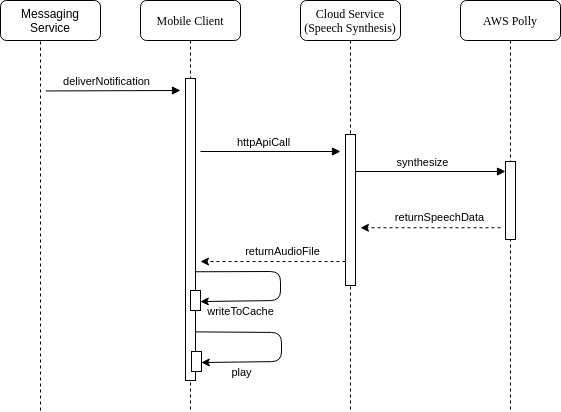

The diagram above was exported from draw.io. Its source (the exported page's mxGraphModel, read from the mxfile embedded in the PNG):
<mxGraphModel dx="1249" dy="640" grid="1" gridSize="10" guides="1" tooltips="1" connect="1" arrows="1" fold="1" page="1" pageScale="1" pageWidth="1100" pageHeight="850" background="none" math="0" shadow="0">
  <root>
    <mxCell id="0" />
    <mxCell id="1" parent="0" />
    <mxCell id="7baba1c4bc27f4b0-2" value="Mobile Client" style="shape=umlLifeline;perimeter=lifelinePerimeter;whiteSpace=wrap;html=1;container=1;collapsible=0;recursiveResize=0;outlineConnect=0;rounded=1;shadow=0;comic=0;labelBackgroundColor=none;strokeWidth=1;fontFamily=Verdana;fontSize=12;align=center;" parent="1" vertex="1">
      <mxGeometry x="240" y="80" width="100" height="410" as="geometry" />
    </mxCell>
    <mxCell id="7baba1c4bc27f4b0-19" value="" style="html=1;points=[];perimeter=orthogonalPerimeter;rounded=0;shadow=0;comic=0;labelBackgroundColor=none;strokeWidth=1;fontFamily=Verdana;fontSize=12;align=center;" parent="7baba1c4bc27f4b0-2" vertex="1">
      <mxGeometry x="45" y="78" width="10" height="302" as="geometry" />
    </mxCell>
    <mxCell id="7baba1c4bc27f4b0-4" value="Cloud Service&lt;br&gt;(Speech Synthesis)" style="shape=umlLifeline;perimeter=lifelinePerimeter;whiteSpace=wrap;html=1;container=1;collapsible=0;recursiveResize=0;outlineConnect=0;rounded=1;shadow=0;comic=0;labelBackgroundColor=none;strokeWidth=1;fontFamily=Verdana;fontSize=12;align=center;" parent="1" vertex="1">
      <mxGeometry x="400" y="80" width="100" height="410" as="geometry" />
    </mxCell>
    <mxCell id="7baba1c4bc27f4b0-5" value="AWS Polly" style="shape=umlLifeline;perimeter=lifelinePerimeter;whiteSpace=wrap;html=1;container=1;collapsible=0;recursiveResize=0;outlineConnect=0;rounded=1;shadow=0;comic=0;labelBackgroundColor=none;strokeWidth=1;fontFamily=Verdana;fontSize=12;align=center;" parent="1" vertex="1">
      <mxGeometry x="560" y="80" width="100" height="410" as="geometry" />
    </mxCell>
    <mxCell id="5G0cwY0S1-vX1qF4057m-20" value="" style="html=1;points=[];perimeter=orthogonalPerimeter;rounded=0;shadow=0;comic=0;labelBackgroundColor=none;strokeWidth=1;fontFamily=Verdana;fontSize=12;align=center;" parent="7baba1c4bc27f4b0-5" vertex="1">
      <mxGeometry x="45" y="161" width="10" height="78" as="geometry" />
    </mxCell>
    <mxCell id="zDs0RLyhE4NNwDuETuvq-6" value="deliverNotification" style="html=1;verticalAlign=bottom;endArrow=block;exitX=1.034;exitY=0.016;exitDx=0;exitDy=0;exitPerimeter=0;" parent="1" edge="1">
      <mxGeometry x="-0.1027" width="80" relative="1" as="geometry">
        <mxPoint x="145.33999999999992" y="170.45600000000013" as="sourcePoint" />
        <mxPoint x="280" y="170" as="targetPoint" />
        <mxPoint as="offset" />
      </mxGeometry>
    </mxCell>
    <mxCell id="9bcTBCMJfKohe4Dhu1_I-32" value="" style="html=1;points=[];perimeter=orthogonalPerimeter;rounded=0;shadow=0;comic=0;labelBackgroundColor=none;strokeWidth=1;fontFamily=Verdana;fontSize=12;align=center;" parent="1" vertex="1">
      <mxGeometry x="445" y="214" width="10" height="151" as="geometry" />
    </mxCell>
    <mxCell id="9bcTBCMJfKohe4Dhu1_I-41" value="" style="endArrow=classic;html=1;dashed=1;" parent="1" edge="1">
      <mxGeometry width="50" height="50" relative="1" as="geometry">
        <mxPoint x="600" y="307.26" as="sourcePoint" />
        <mxPoint x="460" y="307.26" as="targetPoint" />
      </mxGeometry>
    </mxCell>
    <mxCell id="9bcTBCMJfKohe4Dhu1_I-42" value="returnSpeechData" style="edgeLabel;html=1;align=center;verticalAlign=middle;resizable=0;points=[];" parent="9bcTBCMJfKohe4Dhu1_I-41" vertex="1" connectable="0">
      <mxGeometry x="-0.1146" y="1" relative="1" as="geometry">
        <mxPoint x="1" y="-11" as="offset" />
      </mxGeometry>
    </mxCell>
    <mxCell id="5G0cwY0S1-vX1qF4057m-5" value="" style="endArrow=none;dashed=1;html=1;strokeWidth=1;startArrow=none;entryX=0.4;entryY=0.75;entryDx=0;entryDy=0;entryPerimeter=0;" parent="1" target="6vD_I05NMVaiZS3jx-CZ-8" edge="1">
      <mxGeometry width="50" height="50" relative="1" as="geometry">
        <mxPoint x="140" y="490" as="sourcePoint" />
        <mxPoint x="140" y="140" as="targetPoint" />
      </mxGeometry>
    </mxCell>
    <mxCell id="5G0cwY0S1-vX1qF4057m-9" value="httpApiCall" style="html=1;verticalAlign=bottom;endArrow=block;" parent="1" edge="1">
      <mxGeometry x="-0.1027" width="80" relative="1" as="geometry">
        <mxPoint x="300" y="231" as="sourcePoint" />
        <mxPoint x="440" y="231" as="targetPoint" />
        <mxPoint as="offset" />
      </mxGeometry>
    </mxCell>
    <mxCell id="5G0cwY0S1-vX1qF4057m-15" value="synthesize" style="html=1;verticalAlign=bottom;endArrow=block;" parent="1" edge="1">
      <mxGeometry x="-0.1027" width="80" relative="1" as="geometry">
        <mxPoint x="455" y="251" as="sourcePoint" />
        <mxPoint x="605" y="251" as="targetPoint" />
        <mxPoint as="offset" />
      </mxGeometry>
    </mxCell>
    <mxCell id="5G0cwY0S1-vX1qF4057m-14" value="" style="html=1;points=[];perimeter=orthogonalPerimeter;rounded=0;shadow=0;comic=0;labelBackgroundColor=none;strokeWidth=1;fontFamily=Verdana;fontSize=12;align=center;" parent="1" vertex="1">
      <mxGeometry x="290" y="370" width="10" height="20" as="geometry" />
    </mxCell>
    <mxCell id="6vD_I05NMVaiZS3jx-CZ-1" value="" style="endArrow=classic;html=1;dashed=1;" parent="1" edge="1">
      <mxGeometry width="50" height="50" relative="1" as="geometry">
        <mxPoint x="445" y="341" as="sourcePoint" />
        <mxPoint x="300" y="341" as="targetPoint" />
      </mxGeometry>
    </mxCell>
    <mxCell id="6vD_I05NMVaiZS3jx-CZ-2" value="returnAudioFile" style="edgeLabel;html=1;align=center;verticalAlign=middle;resizable=0;points=[];" parent="6vD_I05NMVaiZS3jx-CZ-1" vertex="1" connectable="0">
      <mxGeometry x="-0.1146" y="1" relative="1" as="geometry">
        <mxPoint x="1" y="-11" as="offset" />
      </mxGeometry>
    </mxCell>
    <mxCell id="6vD_I05NMVaiZS3jx-CZ-4" value="" style="endArrow=classic;html=1;entryX=0.981;entryY=0.552;entryDx=0;entryDy=0;entryPerimeter=0;exitX=0.938;exitY=0.64;exitDx=0;exitDy=0;exitPerimeter=0;" parent="1" target="5G0cwY0S1-vX1qF4057m-14" edge="1" source="7baba1c4bc27f4b0-19">
      <mxGeometry width="50" height="50" relative="1" as="geometry">
        <mxPoint x="300" y="351" as="sourcePoint" />
        <mxPoint x="390" y="421" as="targetPoint" />
        <Array as="points">
          <mxPoint x="380" y="351" />
          <mxPoint x="380" y="380" />
        </Array>
      </mxGeometry>
    </mxCell>
    <mxCell id="6vD_I05NMVaiZS3jx-CZ-5" value="writeToCache" style="edgeLabel;html=1;align=center;verticalAlign=middle;resizable=0;points=[];" parent="1" vertex="1" connectable="0">
      <mxGeometry x="340.0042857142858" y="381" as="geometry">
        <mxPoint y="10" as="offset" />
      </mxGeometry>
    </mxCell>
    <mxCell id="6vD_I05NMVaiZS3jx-CZ-8" value="Messaging Service" style="rounded=1;whiteSpace=wrap;html=1;" parent="1" vertex="1">
      <mxGeometry x="100" y="80" width="100" height="40" as="geometry" />
    </mxCell>
    <mxCell id="5" value="" style="html=1;points=[];perimeter=orthogonalPerimeter;rounded=0;shadow=0;comic=0;labelBackgroundColor=none;strokeWidth=1;fontFamily=Verdana;fontSize=12;align=center;" parent="1" vertex="1">
      <mxGeometry x="291" y="431" width="10" height="20" as="geometry" />
    </mxCell>
    <mxCell id="6" value="" style="endArrow=classic;html=1;entryX=0.981;entryY=0.552;entryDx=0;entryDy=0;entryPerimeter=0;exitX=1.033;exitY=0.839;exitDx=0;exitDy=0;exitPerimeter=0;" parent="1" target="5" edge="1" source="7baba1c4bc27f4b0-19">
      <mxGeometry width="50" height="50" relative="1" as="geometry">
        <mxPoint x="301" y="412" as="sourcePoint" />
        <mxPoint x="391" y="482" as="targetPoint" />
        <Array as="points">
          <mxPoint x="381" y="412" />
          <mxPoint x="381" y="441" />
        </Array>
      </mxGeometry>
    </mxCell>
    <mxCell id="7" value="play" style="edgeLabel;html=1;align=center;verticalAlign=middle;resizable=0;points=[];" parent="1" vertex="1" connectable="0">
      <mxGeometry x="341.0042857142858" y="442" as="geometry">
        <mxPoint y="10" as="offset" />
      </mxGeometry>
    </mxCell>
  </root>
</mxGraphModel>